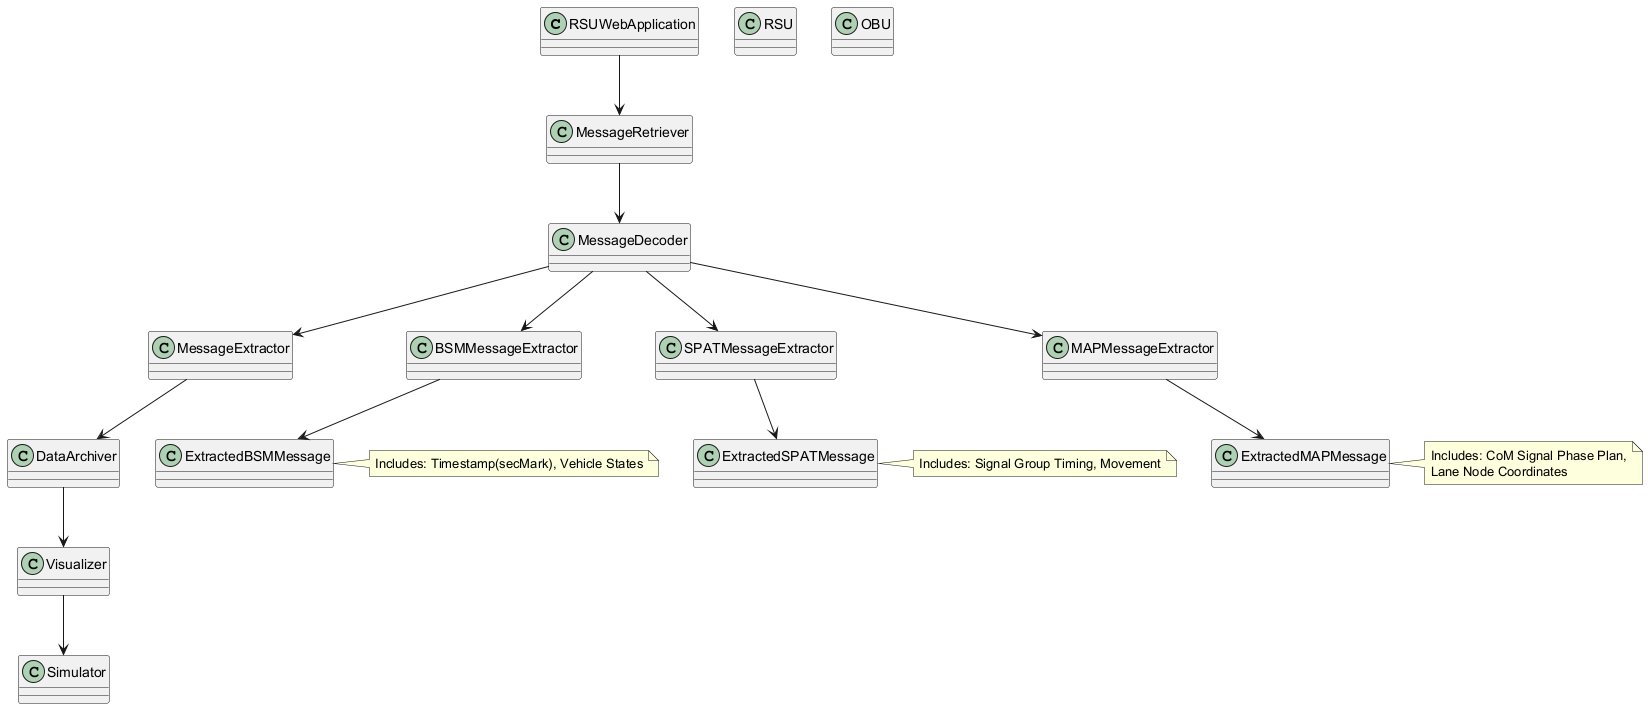

The diagram above was rendered by PlantUML. Its source (embedded in the PNG):
@startuml
class RSUWebApplication
class MessageRetriever
class MessageDecoder
class MessageExtractor
class DataArchiver
class Visualizer
class Simulator
class BSMMessageExtractor
class SPATMessageExtractor
class MAPMessageExtractor

class RSU
class OBU

class ExtractedBSMMessage
class ExtractedSPATMessage
class ExtractedMAPMessage

RSUWebApplication --> MessageRetriever
MessageRetriever --> MessageDecoder
MessageDecoder --> MessageExtractor
MessageExtractor --> DataArchiver
DataArchiver --> Visualizer
Visualizer --> Simulator

MessageDecoder --> BSMMessageExtractor
MessageDecoder --> SPATMessageExtractor
MessageDecoder --> MAPMessageExtractor

BSMMessageExtractor --> ExtractedBSMMessage
SPATMessageExtractor --> ExtractedSPATMessage
MAPMessageExtractor --> ExtractedMAPMessage

note right of ExtractedBSMMessage
Includes: Timestamp(secMark), Vehicle States
end note

note right of ExtractedSPATMessage
Includes: Signal Group Timing, Movement
end note

note right of ExtractedMAPMessage
Includes: CoM Signal Phase Plan,
Lane Node Coordinates
end note
@enduml